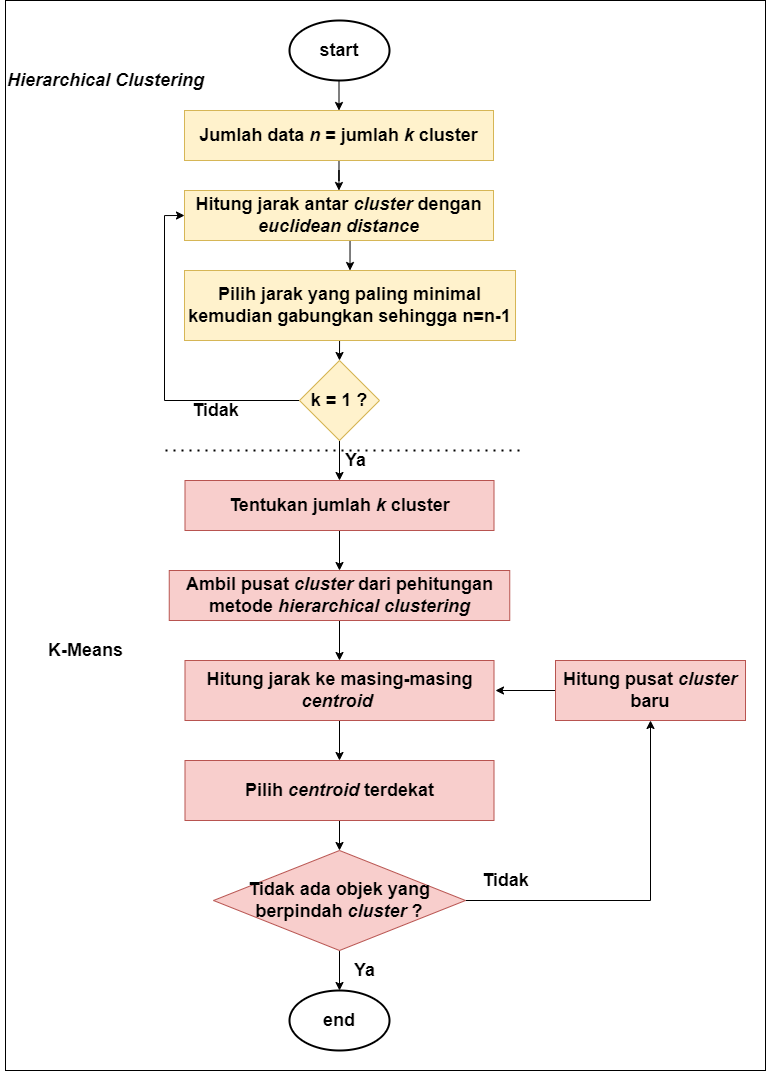

The diagram above was exported from draw.io. Its source (the exported page's mxGraphModel, read from the mxfile embedded in the PNG):
<mxGraphModel dx="1221" dy="754" grid="1" gridSize="10" guides="1" tooltips="1" connect="1" arrows="1" fold="1" page="1" pageScale="1" pageWidth="827" pageHeight="1169" math="0" shadow="0">
  <root>
    <mxCell id="0" />
    <mxCell id="1" parent="0" />
    <mxCell id="_ti2eLAW_HTrCaCtKVd2-20" value="" style="rounded=0;whiteSpace=wrap;html=1;" parent="1" vertex="1">
      <mxGeometry x="80" y="170" width="760" height="1070" as="geometry" />
    </mxCell>
    <mxCell id="EUCWUfwApTMlvJly6J94-5" style="edgeStyle=orthogonalEdgeStyle;rounded=0;orthogonalLoop=1;jettySize=auto;html=1;exitX=0.5;exitY=1;exitDx=0;exitDy=0;entryX=0.5;entryY=0;entryDx=0;entryDy=0;" parent="1" target="EUCWUfwApTMlvJly6J94-2" edge="1">
      <mxGeometry relative="1" as="geometry">
        <mxPoint x="413.5" y="250" as="sourcePoint" />
      </mxGeometry>
    </mxCell>
    <mxCell id="EUCWUfwApTMlvJly6J94-6" style="edgeStyle=orthogonalEdgeStyle;rounded=0;orthogonalLoop=1;jettySize=auto;html=1;exitX=0.5;exitY=1;exitDx=0;exitDy=0;" parent="1" source="EUCWUfwApTMlvJly6J94-2" target="EUCWUfwApTMlvJly6J94-4" edge="1">
      <mxGeometry relative="1" as="geometry" />
    </mxCell>
    <mxCell id="EUCWUfwApTMlvJly6J94-2" value="&lt;font style=&quot;font-size: 18px;&quot;&gt;&lt;b&gt;Jumlah data &lt;i style=&quot;&quot;&gt;n &lt;/i&gt;= jumlah &lt;i style=&quot;&quot;&gt;k &lt;/i&gt;cluster&lt;/b&gt;&lt;/font&gt;" style="rounded=0;whiteSpace=wrap;html=1;fillColor=#fff2cc;strokeColor=#d6b656;" parent="1" vertex="1">
      <mxGeometry x="259" y="280" width="309" height="50" as="geometry" />
    </mxCell>
    <mxCell id="EUCWUfwApTMlvJly6J94-8" style="edgeStyle=orthogonalEdgeStyle;rounded=0;orthogonalLoop=1;jettySize=auto;html=1;exitX=0.5;exitY=1;exitDx=0;exitDy=0;entryX=0.5;entryY=0;entryDx=0;entryDy=0;" parent="1" source="EUCWUfwApTMlvJly6J94-4" target="EUCWUfwApTMlvJly6J94-7" edge="1">
      <mxGeometry relative="1" as="geometry" />
    </mxCell>
    <mxCell id="EUCWUfwApTMlvJly6J94-4" value="&lt;font style=&quot;font-size: 18px;&quot;&gt;&lt;b&gt;Hitung jarak antar &lt;i style=&quot;&quot;&gt;cluster &lt;/i&gt;dengan &lt;i style=&quot;&quot;&gt;euclidean distance&lt;/i&gt;&lt;/b&gt;&lt;/font&gt;" style="rounded=0;whiteSpace=wrap;html=1;fillColor=#fff2cc;strokeColor=#d6b656;" parent="1" vertex="1">
      <mxGeometry x="259" y="360" width="309" height="50" as="geometry" />
    </mxCell>
    <mxCell id="EUCWUfwApTMlvJly6J94-13" style="edgeStyle=orthogonalEdgeStyle;rounded=0;orthogonalLoop=1;jettySize=auto;html=1;exitX=0.5;exitY=1;exitDx=0;exitDy=0;entryX=0.5;entryY=0;entryDx=0;entryDy=0;" parent="1" source="EUCWUfwApTMlvJly6J94-7" target="EUCWUfwApTMlvJly6J94-10" edge="1">
      <mxGeometry relative="1" as="geometry" />
    </mxCell>
    <mxCell id="EUCWUfwApTMlvJly6J94-7" value="&lt;font style=&quot;font-size: 18px;&quot;&gt;&lt;b&gt;Pilih jarak yang paling minimal kemudian gabungkan sehingga n=n-1&lt;/b&gt;&lt;/font&gt;" style="rounded=0;whiteSpace=wrap;html=1;fillColor=#fff2cc;strokeColor=#d6b656;" parent="1" vertex="1">
      <mxGeometry x="259" y="440" width="331" height="70" as="geometry" />
    </mxCell>
    <mxCell id="EUCWUfwApTMlvJly6J94-11" style="edgeStyle=orthogonalEdgeStyle;rounded=0;orthogonalLoop=1;jettySize=auto;html=1;exitX=0;exitY=0.5;exitDx=0;exitDy=0;entryX=0;entryY=0.5;entryDx=0;entryDy=0;" parent="1" source="EUCWUfwApTMlvJly6J94-10" target="EUCWUfwApTMlvJly6J94-4" edge="1">
      <mxGeometry relative="1" as="geometry" />
    </mxCell>
    <mxCell id="EUCWUfwApTMlvJly6J94-15" style="edgeStyle=orthogonalEdgeStyle;rounded=0;orthogonalLoop=1;jettySize=auto;html=1;exitX=0.5;exitY=1;exitDx=0;exitDy=0;entryX=0.5;entryY=0;entryDx=0;entryDy=0;" parent="1" source="EUCWUfwApTMlvJly6J94-10" target="EUCWUfwApTMlvJly6J94-14" edge="1">
      <mxGeometry relative="1" as="geometry" />
    </mxCell>
    <mxCell id="EUCWUfwApTMlvJly6J94-10" value="&lt;font style=&quot;font-size: 18px;&quot;&gt;&lt;b&gt;k = 1 ?&lt;/b&gt;&lt;/font&gt;" style="rhombus;whiteSpace=wrap;html=1;fillColor=#fff2cc;strokeColor=#d6b656;" parent="1" vertex="1">
      <mxGeometry x="374" y="530" width="80" height="80" as="geometry" />
    </mxCell>
    <mxCell id="EUCWUfwApTMlvJly6J94-12" value="&lt;font style=&quot;font-size: 18px;&quot;&gt;&lt;b&gt;Tidak&lt;/b&gt;&lt;/font&gt;" style="text;html=1;align=center;verticalAlign=middle;resizable=0;points=[];autosize=1;strokeColor=none;fillColor=none;" parent="1" vertex="1">
      <mxGeometry x="260" y="570" width="60" height="20" as="geometry" />
    </mxCell>
    <mxCell id="_ti2eLAW_HTrCaCtKVd2-2" style="edgeStyle=orthogonalEdgeStyle;rounded=0;orthogonalLoop=1;jettySize=auto;html=1;exitX=0.5;exitY=1;exitDx=0;exitDy=0;entryX=0.5;entryY=0;entryDx=0;entryDy=0;" parent="1" source="EUCWUfwApTMlvJly6J94-14" target="_ti2eLAW_HTrCaCtKVd2-1" edge="1">
      <mxGeometry relative="1" as="geometry" />
    </mxCell>
    <mxCell id="EUCWUfwApTMlvJly6J94-14" value="&lt;font style=&quot;font-size: 18px;&quot;&gt;&lt;b&gt;Tentukan jumlah &lt;i style=&quot;&quot;&gt;k&amp;nbsp;&lt;/i&gt;cluster&lt;/b&gt;&lt;/font&gt;" style="rounded=0;whiteSpace=wrap;html=1;fillColor=#f8cecc;strokeColor=#b85450;" parent="1" vertex="1">
      <mxGeometry x="259.5" y="650" width="309" height="50" as="geometry" />
    </mxCell>
    <mxCell id="EUCWUfwApTMlvJly6J94-16" value="&lt;font style=&quot;font-size: 18px;&quot;&gt;&lt;b&gt;Ya&lt;/b&gt;&lt;/font&gt;" style="text;html=1;align=center;verticalAlign=middle;resizable=0;points=[];autosize=1;strokeColor=none;fillColor=none;" parent="1" vertex="1">
      <mxGeometry x="410" y="620" width="40" height="20" as="geometry" />
    </mxCell>
    <mxCell id="EUCWUfwApTMlvJly6J94-18" value="" style="endArrow=none;dashed=1;html=1;dashPattern=1 3;strokeWidth=2;rounded=0;" parent="1" edge="1">
      <mxGeometry width="50" height="50" relative="1" as="geometry">
        <mxPoint x="240" y="620" as="sourcePoint" />
        <mxPoint x="600" y="620" as="targetPoint" />
      </mxGeometry>
    </mxCell>
    <mxCell id="EUCWUfwApTMlvJly6J94-19" value="&lt;i&gt;&lt;font style=&quot;font-size: 18px;&quot;&gt;&lt;b&gt;Hierarchical Clustering&lt;/b&gt;&lt;/font&gt;&lt;/i&gt;" style="text;html=1;align=center;verticalAlign=middle;resizable=0;points=[];autosize=1;strokeColor=none;fillColor=none;" parent="1" vertex="1">
      <mxGeometry x="75" y="240" width="210" height="20" as="geometry" />
    </mxCell>
    <mxCell id="_ti2eLAW_HTrCaCtKVd2-4" style="edgeStyle=orthogonalEdgeStyle;rounded=0;orthogonalLoop=1;jettySize=auto;html=1;exitX=0.5;exitY=1;exitDx=0;exitDy=0;entryX=0.5;entryY=0;entryDx=0;entryDy=0;" parent="1" source="_ti2eLAW_HTrCaCtKVd2-1" target="_ti2eLAW_HTrCaCtKVd2-3" edge="1">
      <mxGeometry relative="1" as="geometry" />
    </mxCell>
    <mxCell id="_ti2eLAW_HTrCaCtKVd2-1" value="&lt;font style=&quot;font-size: 18px;&quot;&gt;&lt;b&gt;Ambil pusat &lt;i style=&quot;&quot;&gt;cluster &lt;/i&gt;dari pehitungan metode &lt;i style=&quot;&quot;&gt;hierarchical clustering&lt;/i&gt;&lt;/b&gt;&lt;/font&gt;" style="rounded=0;whiteSpace=wrap;html=1;fillColor=#f8cecc;strokeColor=#b85450;" parent="1" vertex="1">
      <mxGeometry x="243.75" y="740" width="340.5" height="50" as="geometry" />
    </mxCell>
    <mxCell id="_ti2eLAW_HTrCaCtKVd2-6" style="edgeStyle=orthogonalEdgeStyle;rounded=0;orthogonalLoop=1;jettySize=auto;html=1;exitX=0.5;exitY=1;exitDx=0;exitDy=0;entryX=0.5;entryY=0;entryDx=0;entryDy=0;" parent="1" source="_ti2eLAW_HTrCaCtKVd2-3" target="_ti2eLAW_HTrCaCtKVd2-5" edge="1">
      <mxGeometry relative="1" as="geometry" />
    </mxCell>
    <mxCell id="_ti2eLAW_HTrCaCtKVd2-3" value="&lt;font style=&quot;font-size: 18px;&quot;&gt;&lt;b&gt;Hitung jarak ke masing-masing &lt;i style=&quot;&quot;&gt;centroid&lt;/i&gt;&amp;nbsp;&lt;/b&gt;&lt;/font&gt;" style="rounded=0;whiteSpace=wrap;html=1;fillColor=#f8cecc;strokeColor=#b85450;" parent="1" vertex="1">
      <mxGeometry x="259.5" y="830" width="309" height="60" as="geometry" />
    </mxCell>
    <mxCell id="_ti2eLAW_HTrCaCtKVd2-13" style="edgeStyle=orthogonalEdgeStyle;rounded=0;orthogonalLoop=1;jettySize=auto;html=1;exitX=0.5;exitY=1;exitDx=0;exitDy=0;entryX=0.5;entryY=0;entryDx=0;entryDy=0;" parent="1" source="_ti2eLAW_HTrCaCtKVd2-5" target="_ti2eLAW_HTrCaCtKVd2-8" edge="1">
      <mxGeometry relative="1" as="geometry" />
    </mxCell>
    <mxCell id="_ti2eLAW_HTrCaCtKVd2-5" value="&lt;font style=&quot;font-size: 18px;&quot;&gt;&lt;b&gt;Pilih &lt;i style=&quot;&quot;&gt;centroid &lt;/i&gt;terdekat&lt;/b&gt;&lt;/font&gt;" style="rounded=0;whiteSpace=wrap;html=1;fillColor=#f8cecc;strokeColor=#b85450;" parent="1" vertex="1">
      <mxGeometry x="259.5" y="930" width="309" height="60" as="geometry" />
    </mxCell>
    <mxCell id="_ti2eLAW_HTrCaCtKVd2-11" style="edgeStyle=orthogonalEdgeStyle;rounded=0;orthogonalLoop=1;jettySize=auto;html=1;exitX=1;exitY=0.5;exitDx=0;exitDy=0;entryX=0.5;entryY=1;entryDx=0;entryDy=0;" parent="1" source="_ti2eLAW_HTrCaCtKVd2-8" target="_ti2eLAW_HTrCaCtKVd2-9" edge="1">
      <mxGeometry relative="1" as="geometry" />
    </mxCell>
    <mxCell id="_ti2eLAW_HTrCaCtKVd2-17" style="edgeStyle=orthogonalEdgeStyle;rounded=0;orthogonalLoop=1;jettySize=auto;html=1;exitX=0.5;exitY=1;exitDx=0;exitDy=0;entryX=0.5;entryY=0;entryDx=0;entryDy=0;" parent="1" source="_ti2eLAW_HTrCaCtKVd2-8" edge="1">
      <mxGeometry relative="1" as="geometry">
        <mxPoint x="414" y="1160" as="targetPoint" />
      </mxGeometry>
    </mxCell>
    <mxCell id="_ti2eLAW_HTrCaCtKVd2-8" value="&lt;font style=&quot;font-size: 18px;&quot;&gt;&lt;b&gt;Tidak ada objek yang berpindah &lt;i style=&quot;&quot;&gt;cluster&lt;/i&gt;&amp;nbsp;?&lt;/b&gt;&lt;/font&gt;" style="rhombus;whiteSpace=wrap;html=1;fillColor=#f8cecc;strokeColor=#b85450;" parent="1" vertex="1">
      <mxGeometry x="288" y="1020" width="252" height="100" as="geometry" />
    </mxCell>
    <mxCell id="_ti2eLAW_HTrCaCtKVd2-10" style="edgeStyle=orthogonalEdgeStyle;rounded=0;orthogonalLoop=1;jettySize=auto;html=1;exitX=0;exitY=0.5;exitDx=0;exitDy=0;" parent="1" source="_ti2eLAW_HTrCaCtKVd2-9" edge="1">
      <mxGeometry relative="1" as="geometry">
        <mxPoint x="570" y="860" as="targetPoint" />
      </mxGeometry>
    </mxCell>
    <mxCell id="_ti2eLAW_HTrCaCtKVd2-9" value="&lt;font style=&quot;font-size: 18px;&quot;&gt;&lt;b&gt;Hitung pusat &lt;i&gt;cluster &lt;/i&gt;baru&lt;/b&gt;&lt;/font&gt;" style="rounded=0;whiteSpace=wrap;html=1;fillColor=#f8cecc;strokeColor=#b85450;" parent="1" vertex="1">
      <mxGeometry x="630" y="830" width="190" height="60" as="geometry" />
    </mxCell>
    <mxCell id="_ti2eLAW_HTrCaCtKVd2-12" value="&lt;font style=&quot;font-size: 18px;&quot;&gt;&lt;b&gt;K-Means&lt;/b&gt;&lt;/font&gt;" style="text;html=1;align=center;verticalAlign=middle;resizable=0;points=[];autosize=1;strokeColor=none;fillColor=none;" parent="1" vertex="1">
      <mxGeometry x="115" y="810" width="90" height="20" as="geometry" />
    </mxCell>
    <mxCell id="_ti2eLAW_HTrCaCtKVd2-14" value="&lt;font style=&quot;font-size: 18px;&quot;&gt;&lt;b&gt;Ya&lt;/b&gt;&lt;/font&gt;" style="text;html=1;align=center;verticalAlign=middle;resizable=0;points=[];autosize=1;strokeColor=none;fillColor=none;" parent="1" vertex="1">
      <mxGeometry x="419" y="1130" width="40" height="20" as="geometry" />
    </mxCell>
    <mxCell id="_ti2eLAW_HTrCaCtKVd2-15" value="&lt;font style=&quot;font-size: 18px;&quot;&gt;&lt;b&gt;Tidak&lt;/b&gt;&lt;/font&gt;" style="text;html=1;align=center;verticalAlign=middle;resizable=0;points=[];autosize=1;strokeColor=none;fillColor=none;" parent="1" vertex="1">
      <mxGeometry x="550" y="1040" width="60" height="20" as="geometry" />
    </mxCell>
    <mxCell id="_ti2eLAW_HTrCaCtKVd2-18" value="&lt;font style=&quot;font-size: 18px;&quot;&gt;&lt;b&gt;start&lt;/b&gt;&lt;/font&gt;" style="strokeWidth=2;html=1;shape=mxgraph.flowchart.start_1;whiteSpace=wrap;" parent="1" vertex="1">
      <mxGeometry x="364" y="190" width="100" height="60" as="geometry" />
    </mxCell>
    <mxCell id="_ti2eLAW_HTrCaCtKVd2-19" value="&lt;font style=&quot;font-size: 18px;&quot;&gt;&lt;b&gt;end&lt;/b&gt;&lt;/font&gt;" style="strokeWidth=2;html=1;shape=mxgraph.flowchart.start_1;whiteSpace=wrap;" parent="1" vertex="1">
      <mxGeometry x="364" y="1160" width="100" height="60" as="geometry" />
    </mxCell>
  </root>
</mxGraphModel>